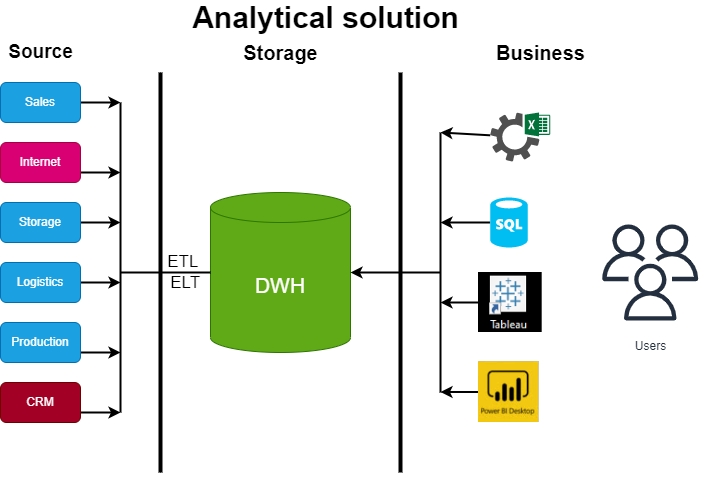

The diagram above was exported from draw.io. Its source (the exported page's mxGraphModel, read from the mxfile embedded in the PNG):
<mxGraphModel dx="1021" dy="651" grid="1" gridSize="10" guides="1" tooltips="1" connect="1" arrows="1" fold="1" page="1" pageScale="1" pageWidth="827" pageHeight="1169" math="0" shadow="0">
  <root>
    <mxCell id="0" />
    <mxCell id="1" parent="0" />
    <mxCell id="hH-vlQ6Ewh46yGjGO6Gc-1" value="&lt;font style=&quot;font-size: 21px;&quot;&gt;DWH&lt;/font&gt;" style="shape=cylinder3;whiteSpace=wrap;html=1;boundedLbl=1;backgroundOutline=1;size=15;fillColor=#60a917;strokeColor=#2D7600;fontColor=#ffffff;" vertex="1" parent="1">
      <mxGeometry x="290" y="200" width="140" height="160" as="geometry" />
    </mxCell>
    <mxCell id="hH-vlQ6Ewh46yGjGO6Gc-2" value="" style="endArrow=none;html=1;rounded=0;" edge="1" parent="1">
      <mxGeometry width="50" height="50" relative="1" as="geometry">
        <mxPoint x="240" y="480" as="sourcePoint" />
        <mxPoint x="240" y="80" as="targetPoint" />
      </mxGeometry>
    </mxCell>
    <mxCell id="hH-vlQ6Ewh46yGjGO6Gc-3" value="" style="endArrow=none;html=1;rounded=0;strokeWidth=4;" edge="1" parent="1">
      <mxGeometry width="50" height="50" relative="1" as="geometry">
        <mxPoint x="240" y="480" as="sourcePoint" />
        <mxPoint x="240" y="80" as="targetPoint" />
      </mxGeometry>
    </mxCell>
    <mxCell id="hH-vlQ6Ewh46yGjGO6Gc-4" value="" style="endArrow=none;html=1;rounded=0;strokeWidth=4;" edge="1" parent="1">
      <mxGeometry width="50" height="50" relative="1" as="geometry">
        <mxPoint x="480" y="480" as="sourcePoint" />
        <mxPoint x="480" y="80" as="targetPoint" />
      </mxGeometry>
    </mxCell>
    <mxCell id="hH-vlQ6Ewh46yGjGO6Gc-10" value="Users" style="sketch=0;outlineConnect=0;fontColor=#232F3E;gradientColor=none;strokeColor=#232F3E;fillColor=#ffffff;dashed=0;verticalLabelPosition=bottom;verticalAlign=top;align=center;html=1;fontSize=12;fontStyle=0;aspect=fixed;shape=mxgraph.aws4.resourceIcon;resIcon=mxgraph.aws4.users;" vertex="1" parent="1">
      <mxGeometry x="669.75" y="220" width="120" height="120" as="geometry" />
    </mxCell>
    <mxCell id="hH-vlQ6Ewh46yGjGO6Gc-15" style="edgeStyle=orthogonalEdgeStyle;rounded=0;orthogonalLoop=1;jettySize=auto;html=1;exitX=1;exitY=0.5;exitDx=0;exitDy=0;strokeWidth=2;" edge="1" parent="1" source="hH-vlQ6Ewh46yGjGO6Gc-12">
      <mxGeometry relative="1" as="geometry">
        <mxPoint x="200" y="110" as="targetPoint" />
      </mxGeometry>
    </mxCell>
    <mxCell id="hH-vlQ6Ewh46yGjGO6Gc-12" value="Sales" style="rounded=1;whiteSpace=wrap;html=1;fillColor=#1ba1e2;fontColor=#ffffff;strokeColor=#006EAF;" vertex="1" parent="1">
      <mxGeometry x="80" y="90" width="80" height="40" as="geometry" />
    </mxCell>
    <mxCell id="hH-vlQ6Ewh46yGjGO6Gc-18" style="edgeStyle=orthogonalEdgeStyle;rounded=0;orthogonalLoop=1;jettySize=auto;html=1;exitX=1;exitY=0.5;exitDx=0;exitDy=0;strokeWidth=2;" edge="1" parent="1" source="hH-vlQ6Ewh46yGjGO6Gc-13">
      <mxGeometry relative="1" as="geometry">
        <mxPoint x="200" y="230" as="targetPoint" />
      </mxGeometry>
    </mxCell>
    <mxCell id="hH-vlQ6Ewh46yGjGO6Gc-13" value="Storage" style="rounded=1;whiteSpace=wrap;html=1;fillColor=#1ba1e2;fontColor=#ffffff;strokeColor=#006EAF;" vertex="1" parent="1">
      <mxGeometry x="80" y="210" width="80" height="40" as="geometry" />
    </mxCell>
    <mxCell id="hH-vlQ6Ewh46yGjGO6Gc-14" value="" style="endArrow=none;html=1;rounded=0;strokeWidth=2;" edge="1" parent="1">
      <mxGeometry width="50" height="50" relative="1" as="geometry">
        <mxPoint x="200" y="420" as="sourcePoint" />
        <mxPoint x="200" y="110" as="targetPoint" />
      </mxGeometry>
    </mxCell>
    <mxCell id="hH-vlQ6Ewh46yGjGO6Gc-17" style="edgeStyle=orthogonalEdgeStyle;rounded=0;orthogonalLoop=1;jettySize=auto;html=1;exitX=1;exitY=0.75;exitDx=0;exitDy=0;strokeWidth=2;" edge="1" parent="1" source="hH-vlQ6Ewh46yGjGO6Gc-16">
      <mxGeometry relative="1" as="geometry">
        <mxPoint x="200" y="180" as="targetPoint" />
      </mxGeometry>
    </mxCell>
    <mxCell id="hH-vlQ6Ewh46yGjGO6Gc-16" value="Internet" style="rounded=1;whiteSpace=wrap;html=1;fillColor=#d80073;fontColor=#ffffff;strokeColor=#A50040;" vertex="1" parent="1">
      <mxGeometry x="80" y="150" width="80" height="40" as="geometry" />
    </mxCell>
    <mxCell id="hH-vlQ6Ewh46yGjGO6Gc-22" style="edgeStyle=orthogonalEdgeStyle;rounded=0;orthogonalLoop=1;jettySize=auto;html=1;exitX=1;exitY=0.5;exitDx=0;exitDy=0;strokeWidth=2;" edge="1" parent="1" source="hH-vlQ6Ewh46yGjGO6Gc-20">
      <mxGeometry relative="1" as="geometry">
        <mxPoint x="200" y="290" as="targetPoint" />
      </mxGeometry>
    </mxCell>
    <mxCell id="hH-vlQ6Ewh46yGjGO6Gc-20" value="Logistics" style="rounded=1;whiteSpace=wrap;html=1;fillColor=#1ba1e2;fontColor=#ffffff;strokeColor=#006EAF;" vertex="1" parent="1">
      <mxGeometry x="80" y="270" width="80" height="40" as="geometry" />
    </mxCell>
    <mxCell id="hH-vlQ6Ewh46yGjGO6Gc-23" style="edgeStyle=orthogonalEdgeStyle;rounded=0;orthogonalLoop=1;jettySize=auto;html=1;exitX=1;exitY=0.75;exitDx=0;exitDy=0;strokeWidth=2;" edge="1" parent="1" source="hH-vlQ6Ewh46yGjGO6Gc-21">
      <mxGeometry relative="1" as="geometry">
        <mxPoint x="200" y="360" as="targetPoint" />
      </mxGeometry>
    </mxCell>
    <mxCell id="hH-vlQ6Ewh46yGjGO6Gc-21" value="Production" style="rounded=1;whiteSpace=wrap;html=1;fillColor=#1ba1e2;fontColor=#ffffff;strokeColor=#006EAF;" vertex="1" parent="1">
      <mxGeometry x="80" y="330" width="80" height="40" as="geometry" />
    </mxCell>
    <mxCell id="hH-vlQ6Ewh46yGjGO6Gc-25" style="edgeStyle=orthogonalEdgeStyle;rounded=0;orthogonalLoop=1;jettySize=auto;html=1;exitX=1;exitY=0.75;exitDx=0;exitDy=0;strokeWidth=2;" edge="1" parent="1" source="hH-vlQ6Ewh46yGjGO6Gc-24">
      <mxGeometry relative="1" as="geometry">
        <mxPoint x="200" y="420" as="targetPoint" />
      </mxGeometry>
    </mxCell>
    <mxCell id="hH-vlQ6Ewh46yGjGO6Gc-24" value="CRM" style="rounded=1;whiteSpace=wrap;html=1;fillColor=#a20025;fontColor=#ffffff;strokeColor=#6F0000;" vertex="1" parent="1">
      <mxGeometry x="80" y="390" width="80" height="40" as="geometry" />
    </mxCell>
    <mxCell id="hH-vlQ6Ewh46yGjGO6Gc-26" value="" style="endArrow=none;html=1;rounded=0;strokeWidth=2;entryX=0;entryY=0.5;entryDx=0;entryDy=0;entryPerimeter=0;" edge="1" parent="1" target="hH-vlQ6Ewh46yGjGO6Gc-1">
      <mxGeometry width="50" height="50" relative="1" as="geometry">
        <mxPoint x="200" y="280" as="sourcePoint" />
        <mxPoint x="410" y="290" as="targetPoint" />
      </mxGeometry>
    </mxCell>
    <mxCell id="hH-vlQ6Ewh46yGjGO6Gc-27" value="&lt;font style=&quot;font-size: 17px;&quot;&gt;&amp;nbsp; ETL &lt;br&gt;&amp;nbsp; ELT&lt;/font&gt;" style="text;html=1;align=center;verticalAlign=middle;resizable=0;points=[];autosize=1;strokeColor=none;fillColor=none;" vertex="1" parent="1">
      <mxGeometry x="230" y="260" width="60" height="40" as="geometry" />
    </mxCell>
    <mxCell id="hH-vlQ6Ewh46yGjGO6Gc-28" value="" style="endArrow=none;html=1;rounded=0;strokeWidth=2;" edge="1" parent="1">
      <mxGeometry width="50" height="50" relative="1" as="geometry">
        <mxPoint x="520" y="400" as="sourcePoint" />
        <mxPoint x="520" y="140" as="targetPoint" />
      </mxGeometry>
    </mxCell>
    <mxCell id="hH-vlQ6Ewh46yGjGO6Gc-29" value="" style="sketch=0;pointerEvents=1;shadow=0;dashed=0;html=1;strokeColor=none;fillColor=#505050;labelPosition=center;verticalLabelPosition=bottom;verticalAlign=top;outlineConnect=0;align=center;shape=mxgraph.office.services.excel_services;" vertex="1" parent="1">
      <mxGeometry x="569.75" y="120" width="60" height="49" as="geometry" />
    </mxCell>
    <mxCell id="hH-vlQ6Ewh46yGjGO6Gc-40" style="edgeStyle=orthogonalEdgeStyle;rounded=0;orthogonalLoop=1;jettySize=auto;html=1;exitX=0;exitY=0.5;exitDx=0;exitDy=0;exitPerimeter=0;strokeWidth=2;" edge="1" parent="1" source="hH-vlQ6Ewh46yGjGO6Gc-31">
      <mxGeometry relative="1" as="geometry">
        <mxPoint x="520" y="230" as="targetPoint" />
      </mxGeometry>
    </mxCell>
    <mxCell id="hH-vlQ6Ewh46yGjGO6Gc-31" value="" style="verticalLabelPosition=bottom;html=1;verticalAlign=top;align=center;strokeColor=none;fillColor=#00BEF2;shape=mxgraph.azure.sql_database;" vertex="1" parent="1">
      <mxGeometry x="569.75" y="205" width="37.5" height="50" as="geometry" />
    </mxCell>
    <mxCell id="hH-vlQ6Ewh46yGjGO6Gc-41" style="edgeStyle=orthogonalEdgeStyle;rounded=0;orthogonalLoop=1;jettySize=auto;html=1;exitX=0;exitY=0.5;exitDx=0;exitDy=0;strokeWidth=2;" edge="1" parent="1" source="hH-vlQ6Ewh46yGjGO6Gc-32">
      <mxGeometry relative="1" as="geometry">
        <mxPoint x="520" y="310" as="targetPoint" />
      </mxGeometry>
    </mxCell>
    <mxCell id="hH-vlQ6Ewh46yGjGO6Gc-32" value="" style="shape=image;verticalLabelPosition=bottom;labelBackgroundColor=default;verticalAlign=top;aspect=fixed;imageAspect=0;image=data:image/png,(base64 omitted: 3344 chars);" vertex="1" parent="1">
      <mxGeometry x="558" y="280" width="63.69" height="60" as="geometry" />
    </mxCell>
    <mxCell id="hH-vlQ6Ewh46yGjGO6Gc-42" style="edgeStyle=orthogonalEdgeStyle;rounded=0;orthogonalLoop=1;jettySize=auto;html=1;exitX=0;exitY=0.5;exitDx=0;exitDy=0;strokeWidth=2;" edge="1" parent="1" source="hH-vlQ6Ewh46yGjGO6Gc-33">
      <mxGeometry relative="1" as="geometry">
        <mxPoint x="520" y="400" as="targetPoint" />
      </mxGeometry>
    </mxCell>
    <mxCell id="hH-vlQ6Ewh46yGjGO6Gc-33" value="" style="shape=image;verticalLabelPosition=bottom;labelBackgroundColor=default;verticalAlign=top;aspect=fixed;imageAspect=0;image=data:image/png,(base64 omitted: 11716 chars);" vertex="1" parent="1">
      <mxGeometry x="558" y="369" width="61" height="61" as="geometry" />
    </mxCell>
    <mxCell id="hH-vlQ6Ewh46yGjGO6Gc-34" value="&lt;font size=&quot;1&quot; style=&quot;&quot;&gt;&lt;b style=&quot;font-size: 19px;&quot;&gt;Source&lt;/b&gt;&lt;/font&gt;" style="text;html=1;align=center;verticalAlign=middle;resizable=0;points=[];autosize=1;strokeColor=none;fillColor=none;" vertex="1" parent="1">
      <mxGeometry x="80" y="50" width="80" height="20" as="geometry" />
    </mxCell>
    <mxCell id="hH-vlQ6Ewh46yGjGO6Gc-35" value="&lt;font style=&quot;font-size: 20px;&quot;&gt;&lt;b&gt;Storage&lt;/b&gt;&lt;/font&gt;" style="text;html=1;align=center;verticalAlign=middle;resizable=0;points=[];autosize=1;strokeColor=none;fillColor=none;" vertex="1" parent="1">
      <mxGeometry x="315" y="50" width="90" height="20" as="geometry" />
    </mxCell>
    <mxCell id="hH-vlQ6Ewh46yGjGO6Gc-36" value="&lt;font style=&quot;font-size: 20px;&quot;&gt;&lt;b&gt;Business&lt;/b&gt;&lt;/font&gt;" style="text;html=1;align=center;verticalAlign=middle;resizable=0;points=[];autosize=1;strokeColor=none;fillColor=none;" vertex="1" parent="1">
      <mxGeometry x="569.75" y="50" width="100" height="20" as="geometry" />
    </mxCell>
    <mxCell id="hH-vlQ6Ewh46yGjGO6Gc-43" value="" style="endArrow=classic;html=1;rounded=0;fontSize=20;strokeWidth=2;entryX=1;entryY=0.5;entryDx=0;entryDy=0;entryPerimeter=0;" edge="1" parent="1" target="hH-vlQ6Ewh46yGjGO6Gc-1">
      <mxGeometry width="50" height="50" relative="1" as="geometry">
        <mxPoint x="520" y="280" as="sourcePoint" />
        <mxPoint x="540" y="260" as="targetPoint" />
      </mxGeometry>
    </mxCell>
    <mxCell id="hH-vlQ6Ewh46yGjGO6Gc-45" value="" style="endArrow=classic;html=1;rounded=0;fontSize=20;strokeWidth=2;" edge="1" parent="1" source="hH-vlQ6Ewh46yGjGO6Gc-29">
      <mxGeometry width="50" height="50" relative="1" as="geometry">
        <mxPoint x="490" y="150" as="sourcePoint" />
        <mxPoint x="520" y="140" as="targetPoint" />
      </mxGeometry>
    </mxCell>
    <mxCell id="hH-vlQ6Ewh46yGjGO6Gc-46" value="&lt;font size=&quot;1&quot; style=&quot;&quot;&gt;&lt;b style=&quot;font-size: 30px;&quot;&gt;Analytical solution&lt;/b&gt;&lt;/font&gt;" style="text;html=1;align=center;verticalAlign=middle;resizable=0;points=[];autosize=1;strokeColor=none;fillColor=none;fontSize=17;" vertex="1" parent="1">
      <mxGeometry x="265" y="10" width="280" height="30" as="geometry" />
    </mxCell>
  </root>
</mxGraphModel>